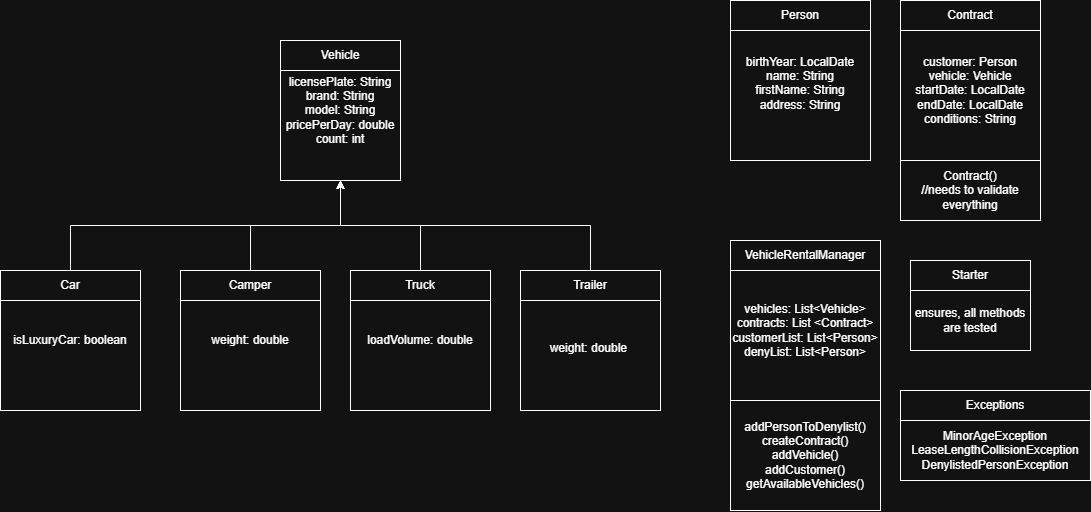

The diagram above was exported from draw.io. Its source (the exported page's mxGraphModel, read from the mxfile embedded in the PNG):
<mxGraphModel dx="1106" dy="803" grid="1" gridSize="10" guides="1" tooltips="1" connect="1" arrows="1" fold="1" page="1" pageScale="1" pageWidth="827" pageHeight="1169" math="0" shadow="0">
  <root>
    <mxCell id="0" />
    <mxCell id="1" parent="0" />
    <mxCell id="a2DUaR96J9NIba-0zM4K-8" connectable="0" parent="1" style="group" value="" vertex="1">
      <mxGeometry height="180" width="120" x="370" y="100" as="geometry" />
    </mxCell>
    <mxCell id="a2DUaR96J9NIba-0zM4K-7" parent="a2DUaR96J9NIba-0zM4K-8" style="rounded=0;whiteSpace=wrap;html=1;" value="licensePlate: String&lt;div&gt;brand: String&lt;/div&gt;&lt;div&gt;model: String&lt;/div&gt;&lt;div&gt;pricePerDay: double&lt;/div&gt;&lt;div&gt;count: int&lt;/div&gt;" vertex="1">
      <mxGeometry height="140" width="120" as="geometry" />
    </mxCell>
    <mxCell id="a2DUaR96J9NIba-0zM4K-6" parent="a2DUaR96J9NIba-0zM4K-8" style="rounded=0;whiteSpace=wrap;html=1;" value="Vehicle" vertex="1">
      <mxGeometry height="30" width="120" as="geometry" />
    </mxCell>
    <mxCell id="a2DUaR96J9NIba-0zM4K-9" connectable="0" parent="1" style="group" value="" vertex="1">
      <mxGeometry height="150" width="140" x="90" y="330" as="geometry" />
    </mxCell>
    <mxCell id="a2DUaR96J9NIba-0zM4K-10" parent="a2DUaR96J9NIba-0zM4K-9" style="rounded=0;whiteSpace=wrap;html=1;" value="isLuxuryCar: boolean" vertex="1">
      <mxGeometry height="140" width="140" as="geometry" />
    </mxCell>
    <mxCell id="a2DUaR96J9NIba-0zM4K-11" parent="a2DUaR96J9NIba-0zM4K-9" style="rounded=0;whiteSpace=wrap;html=1;" value="Car" vertex="1">
      <mxGeometry height="30" width="140" as="geometry" />
    </mxCell>
    <mxCell id="a2DUaR96J9NIba-0zM4K-12" connectable="0" parent="1" style="group" value="" vertex="1">
      <mxGeometry height="150" width="140" x="440" y="330" as="geometry" />
    </mxCell>
    <mxCell id="a2DUaR96J9NIba-0zM4K-13" parent="a2DUaR96J9NIba-0zM4K-12" style="rounded=0;whiteSpace=wrap;html=1;" value="loadVolume: double" vertex="1">
      <mxGeometry height="140" width="140" as="geometry" />
    </mxCell>
    <mxCell id="a2DUaR96J9NIba-0zM4K-14" parent="a2DUaR96J9NIba-0zM4K-12" style="rounded=0;whiteSpace=wrap;html=1;" value="Truck" vertex="1">
      <mxGeometry height="30" width="140" as="geometry" />
    </mxCell>
    <mxCell id="a2DUaR96J9NIba-0zM4K-15" connectable="0" parent="1" style="group" value="" vertex="1">
      <mxGeometry height="150" width="140" x="270" y="330" as="geometry" />
    </mxCell>
    <mxCell id="a2DUaR96J9NIba-0zM4K-16" parent="a2DUaR96J9NIba-0zM4K-15" style="rounded=0;whiteSpace=wrap;html=1;" value="weight: double" vertex="1">
      <mxGeometry height="140" width="140" as="geometry" />
    </mxCell>
    <mxCell id="a2DUaR96J9NIba-0zM4K-17" parent="a2DUaR96J9NIba-0zM4K-15" style="rounded=0;whiteSpace=wrap;html=1;" value="Camper" vertex="1">
      <mxGeometry height="30" width="140" as="geometry" />
    </mxCell>
    <mxCell id="a2DUaR96J9NIba-0zM4K-18" connectable="0" parent="1" style="group" value="" vertex="1">
      <mxGeometry height="150" width="140" x="610" y="330" as="geometry" />
    </mxCell>
    <mxCell id="a2DUaR96J9NIba-0zM4K-19" parent="a2DUaR96J9NIba-0zM4K-18" style="rounded=0;whiteSpace=wrap;html=1;" value="&lt;br&gt;&lt;div&gt;weight: double&lt;span style=&quot;background-color: transparent; color: light-dark(rgb(0, 0, 0), rgb(255, 255, 255));&quot;&gt;&amp;nbsp;&lt;/span&gt;&lt;/div&gt;" vertex="1">
      <mxGeometry height="140" width="140" as="geometry" />
    </mxCell>
    <mxCell id="a2DUaR96J9NIba-0zM4K-20" parent="a2DUaR96J9NIba-0zM4K-18" style="rounded=0;whiteSpace=wrap;html=1;" value="Trailer" vertex="1">
      <mxGeometry height="30" width="140" as="geometry" />
    </mxCell>
    <mxCell id="a2DUaR96J9NIba-0zM4K-22" edge="1" parent="1" source="a2DUaR96J9NIba-0zM4K-11" style="edgeStyle=orthogonalEdgeStyle;rounded=0;orthogonalLoop=1;jettySize=auto;html=1;exitX=0.5;exitY=0;exitDx=0;exitDy=0;entryX=0.5;entryY=1;entryDx=0;entryDy=0;" target="a2DUaR96J9NIba-0zM4K-7">
      <mxGeometry relative="1" as="geometry" />
    </mxCell>
    <mxCell id="a2DUaR96J9NIba-0zM4K-25" edge="1" parent="1" source="a2DUaR96J9NIba-0zM4K-20" style="edgeStyle=orthogonalEdgeStyle;rounded=0;orthogonalLoop=1;jettySize=auto;html=1;exitX=0.5;exitY=0;exitDx=0;exitDy=0;entryX=0.5;entryY=1;entryDx=0;entryDy=0;" target="a2DUaR96J9NIba-0zM4K-7">
      <mxGeometry relative="1" as="geometry" />
    </mxCell>
    <mxCell id="a2DUaR96J9NIba-0zM4K-23" edge="1" parent="1" source="a2DUaR96J9NIba-0zM4K-17" style="edgeStyle=orthogonalEdgeStyle;rounded=0;orthogonalLoop=1;jettySize=auto;html=1;exitX=0.5;exitY=0;exitDx=0;exitDy=0;entryX=0.5;entryY=1;entryDx=0;entryDy=0;" target="a2DUaR96J9NIba-0zM4K-7">
      <mxGeometry relative="1" as="geometry">
        <mxPoint x="390" y="260" as="targetPoint" />
      </mxGeometry>
    </mxCell>
    <mxCell id="a2DUaR96J9NIba-0zM4K-24" edge="1" parent="1" source="a2DUaR96J9NIba-0zM4K-14" style="edgeStyle=orthogonalEdgeStyle;rounded=0;orthogonalLoop=1;jettySize=auto;html=1;exitX=0.5;exitY=0;exitDx=0;exitDy=0;entryX=0.5;entryY=1;entryDx=0;entryDy=0;" target="a2DUaR96J9NIba-0zM4K-7">
      <mxGeometry relative="1" as="geometry">
        <mxPoint x="390" y="260" as="targetPoint" />
      </mxGeometry>
    </mxCell>
    <mxCell id="a2DUaR96J9NIba-0zM4K-28" connectable="0" parent="1" style="group" value="" vertex="1">
      <mxGeometry height="150" width="140" x="820" y="80" as="geometry" />
    </mxCell>
    <mxCell id="a2DUaR96J9NIba-0zM4K-29" parent="a2DUaR96J9NIba-0zM4K-28" style="rounded=0;whiteSpace=wrap;html=1;" value="&lt;br&gt;&lt;div&gt;birthYear: LocalDate&lt;/div&gt;&lt;div&gt;&lt;span style=&quot;background-color: transparent; color: light-dark(rgb(0, 0, 0), rgb(255, 255, 255));&quot;&gt;name: String&lt;/span&gt;&lt;/div&gt;&lt;div&gt;firstName: String&lt;/div&gt;&lt;div&gt;address: String&lt;/div&gt;&lt;div&gt;&lt;br&gt;&lt;/div&gt;&lt;div&gt;&lt;br&gt;&lt;/div&gt;" vertex="1">
      <mxGeometry height="140" width="140" as="geometry" />
    </mxCell>
    <mxCell id="a2DUaR96J9NIba-0zM4K-30" parent="a2DUaR96J9NIba-0zM4K-28" style="rounded=0;whiteSpace=wrap;html=1;" value="Person" vertex="1">
      <mxGeometry height="30" width="140" y="-20" as="geometry" />
    </mxCell>
    <mxCell id="a2DUaR96J9NIba-0zM4K-31" connectable="0" parent="1" style="group" value="" vertex="1">
      <mxGeometry height="200" width="140" x="990" y="80" as="geometry" />
    </mxCell>
    <mxCell id="a2DUaR96J9NIba-0zM4K-32" parent="a2DUaR96J9NIba-0zM4K-31" style="rounded=0;whiteSpace=wrap;html=1;" value="&lt;div&gt;customer: Person&lt;/div&gt;&lt;div&gt;vehicle: Vehicle&lt;/div&gt;&lt;div&gt;startDate: LocalDate&lt;/div&gt;&lt;div&gt;endDate: LocalDate&lt;/div&gt;&lt;div&gt;conditions: String&lt;/div&gt;" vertex="1">
      <mxGeometry height="140" width="140" as="geometry" />
    </mxCell>
    <mxCell id="a2DUaR96J9NIba-0zM4K-33" parent="a2DUaR96J9NIba-0zM4K-31" style="rounded=0;whiteSpace=wrap;html=1;" value="Contract" vertex="1">
      <mxGeometry height="30" width="140" y="-20" as="geometry" />
    </mxCell>
    <mxCell id="a2DUaR96J9NIba-0zM4K-42" parent="a2DUaR96J9NIba-0zM4K-31" style="rounded=0;whiteSpace=wrap;html=1;" value="Contract()&lt;div&gt;//needs to validate everything&lt;/div&gt;" vertex="1">
      <mxGeometry height="60" width="140" y="140" as="geometry" />
    </mxCell>
    <mxCell id="a2DUaR96J9NIba-0zM4K-34" connectable="0" parent="1" style="group" value="" vertex="1">
      <mxGeometry height="250" width="150" x="820" y="320" as="geometry" />
    </mxCell>
    <mxCell id="a2DUaR96J9NIba-0zM4K-35" parent="a2DUaR96J9NIba-0zM4K-34" style="rounded=0;whiteSpace=wrap;html=1;" value="vehicles: List&amp;lt;Vehicle&amp;gt;&lt;div&gt;contracts: List &amp;lt;Contract&amp;gt;&lt;/div&gt;&lt;div&gt;customerList: List&amp;lt;Person&amp;gt;&lt;/div&gt;&lt;div&gt;denyList: List&amp;lt;Person&amp;gt;&lt;/div&gt;" vertex="1">
      <mxGeometry height="140" width="150" as="geometry" />
    </mxCell>
    <mxCell id="a2DUaR96J9NIba-0zM4K-36" parent="a2DUaR96J9NIba-0zM4K-34" style="rounded=0;whiteSpace=wrap;html=1;" value="VehicleRentalManager" vertex="1">
      <mxGeometry height="30" width="150" y="-20" as="geometry" />
    </mxCell>
    <mxCell id="a2DUaR96J9NIba-0zM4K-37" parent="a2DUaR96J9NIba-0zM4K-34" style="rounded=0;whiteSpace=wrap;html=1;" value="addPersonToDenylist()&lt;div&gt;createContract()&lt;/div&gt;&lt;div&gt;addVehicle()&lt;/div&gt;&lt;div&gt;addCustomer()&lt;/div&gt;&lt;div&gt;getAvailableVehicles()&lt;/div&gt;" vertex="1">
      <mxGeometry height="110" width="150" y="140" as="geometry" />
    </mxCell>
    <mxCell id="a2DUaR96J9NIba-0zM4K-40" parent="1" style="rounded=0;whiteSpace=wrap;html=1;" value="MinorAgeException&lt;div&gt;LeaseLengthCollisionException&lt;/div&gt;&lt;div&gt;DenylistedPersonException&lt;/div&gt;" vertex="1">
      <mxGeometry height="60" width="190" x="990" y="480" as="geometry" />
    </mxCell>
    <mxCell id="a2DUaR96J9NIba-0zM4K-41" connectable="0" parent="1" style="group" value="" vertex="1">
      <mxGeometry height="90" width="120" x="1000" y="320" as="geometry" />
    </mxCell>
    <mxCell id="a2DUaR96J9NIba-0zM4K-38" parent="a2DUaR96J9NIba-0zM4K-41" style="rounded=0;whiteSpace=wrap;html=1;" value="Starter" vertex="1">
      <mxGeometry height="30" width="120" as="geometry" />
    </mxCell>
    <mxCell id="a2DUaR96J9NIba-0zM4K-39" parent="a2DUaR96J9NIba-0zM4K-41" style="rounded=0;whiteSpace=wrap;html=1;" value="ensures, all methods are tested" vertex="1">
      <mxGeometry height="60" width="120" y="30" as="geometry" />
    </mxCell>
    <mxCell id="a2DUaR96J9NIba-0zM4K-47" parent="1" style="rounded=0;whiteSpace=wrap;html=1;" value="Exceptions" vertex="1">
      <mxGeometry height="30" width="190" x="990" y="450" as="geometry" />
    </mxCell>
  </root>
</mxGraphModel>